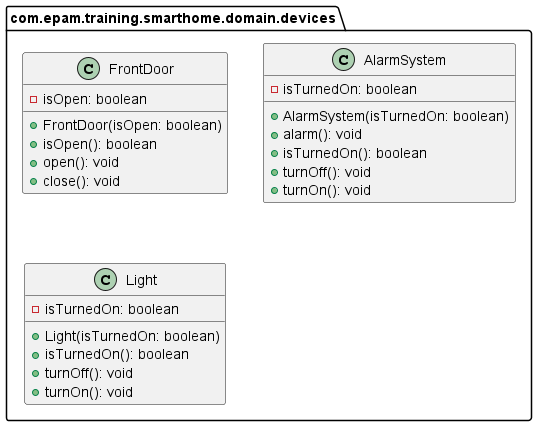

The diagram above was rendered by PlantUML. Its source (embedded in the PNG):
@startuml
set separator none

package com.epam.training.smarthome.domain.devices {
    class FrontDoor {
        -isOpen: boolean
        +FrontDoor(isOpen: boolean)
        +isOpen(): boolean
        +open(): void
        +close(): void
    }

    class AlarmSystem {
        -isTurnedOn: boolean
        +AlarmSystem(isTurnedOn: boolean)
        +alarm(): void
        +isTurnedOn(): boolean
        +turnOff(): void
        +turnOn(): void
    }

    class Light {
        -isTurnedOn: boolean
        +Light(isTurnedOn: boolean)
        +isTurnedOn(): boolean
        +turnOff(): void
        +turnOn(): void
    }
}
@enduml